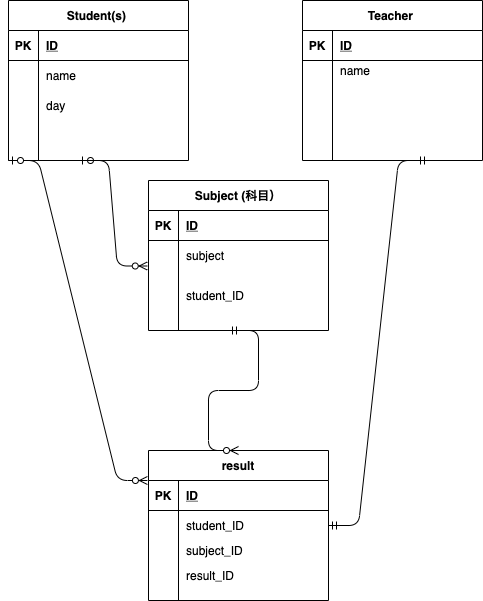

The diagram above was exported from draw.io. Its source (the exported page's mxGraphModel, read from the mxfile embedded in the PNG):
<mxGraphModel dx="490" dy="576" grid="1" gridSize="10" guides="1" tooltips="1" connect="1" arrows="1" fold="1" page="1" pageScale="1" pageWidth="827" pageHeight="1169" math="0" shadow="0">
  <root>
    <mxCell id="0" />
    <mxCell id="1" parent="0" />
    <mxCell id="15" value="Teacher " style="shape=table;startSize=30;container=1;collapsible=1;childLayout=tableLayout;fixedRows=1;rowLines=0;fontStyle=1;align=center;resizeLast=1;" parent="1" vertex="1">
      <mxGeometry x="324" y="20" width="180" height="160" as="geometry" />
    </mxCell>
    <mxCell id="16" value="" style="shape=partialRectangle;collapsible=0;dropTarget=0;pointerEvents=0;fillColor=none;top=0;left=0;bottom=1;right=0;points=[[0,0.5],[1,0.5]];portConstraint=eastwest;" parent="15" vertex="1">
      <mxGeometry y="30" width="180" height="30" as="geometry" />
    </mxCell>
    <mxCell id="17" value="PK" style="shape=partialRectangle;connectable=0;fillColor=none;top=0;left=0;bottom=0;right=0;fontStyle=1;overflow=hidden;" parent="16" vertex="1">
      <mxGeometry width="30" height="30" as="geometry" />
    </mxCell>
    <mxCell id="18" value="ID" style="shape=partialRectangle;connectable=0;fillColor=none;top=0;left=0;bottom=0;right=0;align=left;spacingLeft=6;fontStyle=5;overflow=hidden;" parent="16" vertex="1">
      <mxGeometry x="30" width="150" height="30" as="geometry" />
    </mxCell>
    <mxCell id="19" value="" style="shape=partialRectangle;collapsible=0;dropTarget=0;pointerEvents=0;fillColor=none;top=0;left=0;bottom=0;right=0;points=[[0,0.5],[1,0.5]];portConstraint=eastwest;" parent="15" vertex="1">
      <mxGeometry y="60" width="180" height="20" as="geometry" />
    </mxCell>
    <mxCell id="20" value="" style="shape=partialRectangle;connectable=0;fillColor=none;top=0;left=0;bottom=0;right=0;editable=1;overflow=hidden;" parent="19" vertex="1">
      <mxGeometry width="30" height="20" as="geometry" />
    </mxCell>
    <mxCell id="21" value="name" style="shape=partialRectangle;connectable=0;fillColor=none;top=0;left=0;bottom=0;right=0;align=left;spacingLeft=6;overflow=hidden;" parent="19" vertex="1">
      <mxGeometry x="30" width="150" height="20" as="geometry" />
    </mxCell>
    <mxCell id="22" value="" style="shape=partialRectangle;collapsible=0;dropTarget=0;pointerEvents=0;fillColor=none;top=0;left=0;bottom=0;right=0;points=[[0,0.5],[1,0.5]];portConstraint=eastwest;" parent="15" vertex="1">
      <mxGeometry y="80" width="180" height="30" as="geometry" />
    </mxCell>
    <mxCell id="23" value="" style="shape=partialRectangle;connectable=0;fillColor=none;top=0;left=0;bottom=0;right=0;editable=1;overflow=hidden;" parent="22" vertex="1">
      <mxGeometry width="30" height="30" as="geometry" />
    </mxCell>
    <mxCell id="24" value="" style="shape=partialRectangle;connectable=0;fillColor=none;top=0;left=0;bottom=0;right=0;align=left;spacingLeft=6;overflow=hidden;" parent="22" vertex="1">
      <mxGeometry x="30" width="150" height="30" as="geometry" />
    </mxCell>
    <mxCell id="25" value="" style="shape=partialRectangle;collapsible=0;dropTarget=0;pointerEvents=0;fillColor=none;top=0;left=0;bottom=0;right=0;points=[[0,0.5],[1,0.5]];portConstraint=eastwest;" parent="15" vertex="1">
      <mxGeometry y="110" width="180" height="30" as="geometry" />
    </mxCell>
    <mxCell id="26" value="" style="shape=partialRectangle;connectable=0;fillColor=none;top=0;left=0;bottom=0;right=0;editable=1;overflow=hidden;" parent="25" vertex="1">
      <mxGeometry width="30" height="30" as="geometry" />
    </mxCell>
    <mxCell id="27" value="" style="shape=partialRectangle;connectable=0;fillColor=none;top=0;left=0;bottom=0;right=0;align=left;spacingLeft=6;overflow=hidden;" parent="25" vertex="1">
      <mxGeometry x="30" width="150" height="30" as="geometry" />
    </mxCell>
    <mxCell id="54" value="result" style="shape=table;startSize=30;container=1;collapsible=1;childLayout=tableLayout;fixedRows=1;rowLines=0;fontStyle=1;align=center;resizeLast=1;" parent="1" vertex="1">
      <mxGeometry x="170" y="470" width="180" height="150" as="geometry" />
    </mxCell>
    <mxCell id="55" value="" style="shape=partialRectangle;collapsible=0;dropTarget=0;pointerEvents=0;fillColor=none;top=0;left=0;bottom=1;right=0;points=[[0,0.5],[1,0.5]];portConstraint=eastwest;" parent="54" vertex="1">
      <mxGeometry y="30" width="180" height="30" as="geometry" />
    </mxCell>
    <mxCell id="56" value="PK" style="shape=partialRectangle;connectable=0;fillColor=none;top=0;left=0;bottom=0;right=0;fontStyle=1;overflow=hidden;" parent="55" vertex="1">
      <mxGeometry width="30" height="30" as="geometry" />
    </mxCell>
    <mxCell id="57" value="ID" style="shape=partialRectangle;connectable=0;fillColor=none;top=0;left=0;bottom=0;right=0;align=left;spacingLeft=6;fontStyle=5;overflow=hidden;" parent="55" vertex="1">
      <mxGeometry x="30" width="150" height="30" as="geometry" />
    </mxCell>
    <mxCell id="58" value="" style="shape=partialRectangle;collapsible=0;dropTarget=0;pointerEvents=0;fillColor=none;top=0;left=0;bottom=0;right=0;points=[[0,0.5],[1,0.5]];portConstraint=eastwest;" parent="54" vertex="1">
      <mxGeometry y="60" width="180" height="30" as="geometry" />
    </mxCell>
    <mxCell id="59" value="" style="shape=partialRectangle;connectable=0;fillColor=none;top=0;left=0;bottom=0;right=0;editable=1;overflow=hidden;" parent="58" vertex="1">
      <mxGeometry width="30" height="30" as="geometry" />
    </mxCell>
    <mxCell id="60" value="student_ID" style="shape=partialRectangle;connectable=0;fillColor=none;top=0;left=0;bottom=0;right=0;align=left;spacingLeft=6;overflow=hidden;" parent="58" vertex="1">
      <mxGeometry x="30" width="150" height="30" as="geometry" />
    </mxCell>
    <mxCell id="61" value="" style="shape=partialRectangle;collapsible=0;dropTarget=0;pointerEvents=0;fillColor=none;top=0;left=0;bottom=0;right=0;points=[[0,0.5],[1,0.5]];portConstraint=eastwest;" parent="54" vertex="1">
      <mxGeometry y="90" width="180" height="20" as="geometry" />
    </mxCell>
    <mxCell id="62" value="" style="shape=partialRectangle;connectable=0;fillColor=none;top=0;left=0;bottom=0;right=0;editable=1;overflow=hidden;" parent="61" vertex="1">
      <mxGeometry width="30" height="20" as="geometry" />
    </mxCell>
    <mxCell id="63" value="subject_ID" style="shape=partialRectangle;connectable=0;fillColor=none;top=0;left=0;bottom=0;right=0;align=left;spacingLeft=6;overflow=hidden;" parent="61" vertex="1">
      <mxGeometry x="30" width="150" height="20" as="geometry" />
    </mxCell>
    <mxCell id="64" value="" style="shape=partialRectangle;collapsible=0;dropTarget=0;pointerEvents=0;fillColor=none;top=0;left=0;bottom=0;right=0;points=[[0,0.5],[1,0.5]];portConstraint=eastwest;" parent="54" vertex="1">
      <mxGeometry y="110" width="180" height="30" as="geometry" />
    </mxCell>
    <mxCell id="65" value="" style="shape=partialRectangle;connectable=0;fillColor=none;top=0;left=0;bottom=0;right=0;editable=1;overflow=hidden;" parent="64" vertex="1">
      <mxGeometry width="30" height="30" as="geometry" />
    </mxCell>
    <mxCell id="66" value="result_ID" style="shape=partialRectangle;connectable=0;fillColor=none;top=0;left=0;bottom=0;right=0;align=left;spacingLeft=6;overflow=hidden;" parent="64" vertex="1">
      <mxGeometry x="30" width="150" height="30" as="geometry" />
    </mxCell>
    <mxCell id="67" value="" style="edgeStyle=entityRelationEdgeStyle;fontSize=12;html=1;endArrow=ERzeroToMany;startArrow=ERzeroToOne;entryX=-0.007;entryY=-0.09;entryDx=0;entryDy=0;entryPerimeter=0;" parent="1" target="148" edge="1">
      <mxGeometry width="100" height="100" relative="1" as="geometry">
        <mxPoint x="100" y="180" as="sourcePoint" />
        <mxPoint x="150" y="440" as="targetPoint" />
      </mxGeometry>
    </mxCell>
    <mxCell id="68" value="Student(s) " style="shape=table;startSize=30;container=1;collapsible=1;childLayout=tableLayout;fixedRows=1;rowLines=0;fontStyle=1;align=center;resizeLast=1;" parent="1" vertex="1">
      <mxGeometry x="30" y="20" width="180" height="160" as="geometry" />
    </mxCell>
    <mxCell id="69" value="" style="shape=partialRectangle;collapsible=0;dropTarget=0;pointerEvents=0;fillColor=none;top=0;left=0;bottom=1;right=0;points=[[0,0.5],[1,0.5]];portConstraint=eastwest;" parent="68" vertex="1">
      <mxGeometry y="30" width="180" height="30" as="geometry" />
    </mxCell>
    <mxCell id="70" value="PK" style="shape=partialRectangle;connectable=0;fillColor=none;top=0;left=0;bottom=0;right=0;fontStyle=1;overflow=hidden;" parent="69" vertex="1">
      <mxGeometry width="30" height="30" as="geometry" />
    </mxCell>
    <mxCell id="71" value="ID" style="shape=partialRectangle;connectable=0;fillColor=none;top=0;left=0;bottom=0;right=0;align=left;spacingLeft=6;fontStyle=5;overflow=hidden;" parent="69" vertex="1">
      <mxGeometry x="30" width="150" height="30" as="geometry" />
    </mxCell>
    <mxCell id="72" value="" style="shape=partialRectangle;collapsible=0;dropTarget=0;pointerEvents=0;fillColor=none;top=0;left=0;bottom=0;right=0;points=[[0,0.5],[1,0.5]];portConstraint=eastwest;" parent="68" vertex="1">
      <mxGeometry y="60" width="180" height="30" as="geometry" />
    </mxCell>
    <mxCell id="73" value="" style="shape=partialRectangle;connectable=0;fillColor=none;top=0;left=0;bottom=0;right=0;editable=1;overflow=hidden;" parent="72" vertex="1">
      <mxGeometry width="30" height="30" as="geometry" />
    </mxCell>
    <mxCell id="74" value="name" style="shape=partialRectangle;connectable=0;fillColor=none;top=0;left=0;bottom=0;right=0;align=left;spacingLeft=6;overflow=hidden;" parent="72" vertex="1">
      <mxGeometry x="30" width="150" height="30" as="geometry" />
    </mxCell>
    <mxCell id="75" value="" style="shape=partialRectangle;collapsible=0;dropTarget=0;pointerEvents=0;fillColor=none;top=0;left=0;bottom=0;right=0;points=[[0,0.5],[1,0.5]];portConstraint=eastwest;" parent="68" vertex="1">
      <mxGeometry y="90" width="180" height="30" as="geometry" />
    </mxCell>
    <mxCell id="76" value="" style="shape=partialRectangle;connectable=0;fillColor=none;top=0;left=0;bottom=0;right=0;editable=1;overflow=hidden;" parent="75" vertex="1">
      <mxGeometry width="30" height="30" as="geometry" />
    </mxCell>
    <mxCell id="77" value="day" style="shape=partialRectangle;connectable=0;fillColor=none;top=0;left=0;bottom=0;right=0;align=left;spacingLeft=6;overflow=hidden;" parent="75" vertex="1">
      <mxGeometry x="30" width="150" height="30" as="geometry" />
    </mxCell>
    <mxCell id="78" value="" style="shape=partialRectangle;collapsible=0;dropTarget=0;pointerEvents=0;fillColor=none;top=0;left=0;bottom=0;right=0;points=[[0,0.5],[1,0.5]];portConstraint=eastwest;" parent="68" vertex="1">
      <mxGeometry y="120" width="180" height="30" as="geometry" />
    </mxCell>
    <mxCell id="79" value="" style="shape=partialRectangle;connectable=0;fillColor=none;top=0;left=0;bottom=0;right=0;editable=1;overflow=hidden;" parent="78" vertex="1">
      <mxGeometry width="30" height="30" as="geometry" />
    </mxCell>
    <mxCell id="80" value="" style="shape=partialRectangle;connectable=0;fillColor=none;top=0;left=0;bottom=0;right=0;align=left;spacingLeft=6;overflow=hidden;" parent="78" vertex="1">
      <mxGeometry x="30" width="150" height="30" as="geometry" />
    </mxCell>
    <mxCell id="124" value="" style="edgeStyle=entityRelationEdgeStyle;fontSize=12;html=1;endArrow=ERmandOne;startArrow=ERmandOne;exitX=1;exitY=0.5;exitDx=0;exitDy=0;" parent="1" source="58" edge="1">
      <mxGeometry width="100" height="100" relative="1" as="geometry">
        <mxPoint x="390" y="450" as="sourcePoint" />
        <mxPoint x="450" y="180" as="targetPoint" />
      </mxGeometry>
    </mxCell>
    <mxCell id="138" value="Subject (科目）" style="shape=table;startSize=30;container=1;collapsible=1;childLayout=tableLayout;fixedRows=1;rowLines=0;fontStyle=1;align=center;resizeLast=1;" parent="1" vertex="1">
      <mxGeometry x="170" y="200" width="180" height="150" as="geometry" />
    </mxCell>
    <mxCell id="139" value="" style="shape=partialRectangle;collapsible=0;dropTarget=0;pointerEvents=0;fillColor=none;top=0;left=0;bottom=1;right=0;points=[[0,0.5],[1,0.5]];portConstraint=eastwest;" parent="138" vertex="1">
      <mxGeometry y="30" width="180" height="30" as="geometry" />
    </mxCell>
    <mxCell id="140" value="PK" style="shape=partialRectangle;connectable=0;fillColor=none;top=0;left=0;bottom=0;right=0;fontStyle=1;overflow=hidden;" parent="139" vertex="1">
      <mxGeometry width="30" height="30" as="geometry" />
    </mxCell>
    <mxCell id="141" value="ID" style="shape=partialRectangle;connectable=0;fillColor=none;top=0;left=0;bottom=0;right=0;align=left;spacingLeft=6;fontStyle=5;overflow=hidden;" parent="139" vertex="1">
      <mxGeometry x="30" width="150" height="30" as="geometry" />
    </mxCell>
    <mxCell id="142" value="" style="shape=partialRectangle;collapsible=0;dropTarget=0;pointerEvents=0;fillColor=none;top=0;left=0;bottom=0;right=0;points=[[0,0.5],[1,0.5]];portConstraint=eastwest;" parent="138" vertex="1">
      <mxGeometry y="60" width="180" height="30" as="geometry" />
    </mxCell>
    <mxCell id="143" value="" style="shape=partialRectangle;connectable=0;fillColor=none;top=0;left=0;bottom=0;right=0;editable=1;overflow=hidden;" parent="142" vertex="1">
      <mxGeometry width="30" height="30" as="geometry" />
    </mxCell>
    <mxCell id="144" value="subject" style="shape=partialRectangle;connectable=0;fillColor=none;top=0;left=0;bottom=0;right=0;align=left;spacingLeft=6;overflow=hidden;" parent="142" vertex="1">
      <mxGeometry x="30" width="150" height="30" as="geometry" />
    </mxCell>
    <mxCell id="148" value="" style="shape=partialRectangle;collapsible=0;dropTarget=0;pointerEvents=0;fillColor=none;top=0;left=0;bottom=0;right=0;points=[[0,0.5],[1,0.5]];portConstraint=eastwest;" parent="138" vertex="1">
      <mxGeometry y="90" width="180" height="50" as="geometry" />
    </mxCell>
    <mxCell id="149" value="" style="shape=partialRectangle;connectable=0;fillColor=none;top=0;left=0;bottom=0;right=0;editable=1;overflow=hidden;" parent="148" vertex="1">
      <mxGeometry width="30" height="50" as="geometry" />
    </mxCell>
    <mxCell id="150" value="student_ID" style="shape=partialRectangle;connectable=0;fillColor=none;top=0;left=0;bottom=0;right=0;align=left;spacingLeft=6;overflow=hidden;" parent="148" vertex="1">
      <mxGeometry x="30" width="150" height="50" as="geometry" />
    </mxCell>
    <mxCell id="151" value="" style="edgeStyle=entityRelationEdgeStyle;fontSize=12;html=1;endArrow=ERzeroToMany;startArrow=ERzeroToOne;exitX=0;exitY=1;exitDx=0;exitDy=0;entryX=-0.006;entryY=0;entryDx=0;entryDy=0;entryPerimeter=0;" edge="1" parent="1" source="68" target="55">
      <mxGeometry width="100" height="100" relative="1" as="geometry">
        <mxPoint x="70" y="445" as="sourcePoint" />
        <mxPoint x="150" y="489" as="targetPoint" />
      </mxGeometry>
    </mxCell>
    <mxCell id="155" value="" style="edgeStyle=entityRelationEdgeStyle;fontSize=12;html=1;endArrow=ERzeroToMany;startArrow=ERmandOne;entryX=0.5;entryY=0;entryDx=0;entryDy=0;" edge="1" parent="1" target="54">
      <mxGeometry width="100" height="100" relative="1" as="geometry">
        <mxPoint x="250" y="350" as="sourcePoint" />
        <mxPoint x="350" y="250" as="targetPoint" />
      </mxGeometry>
    </mxCell>
  </root>
</mxGraphModel>